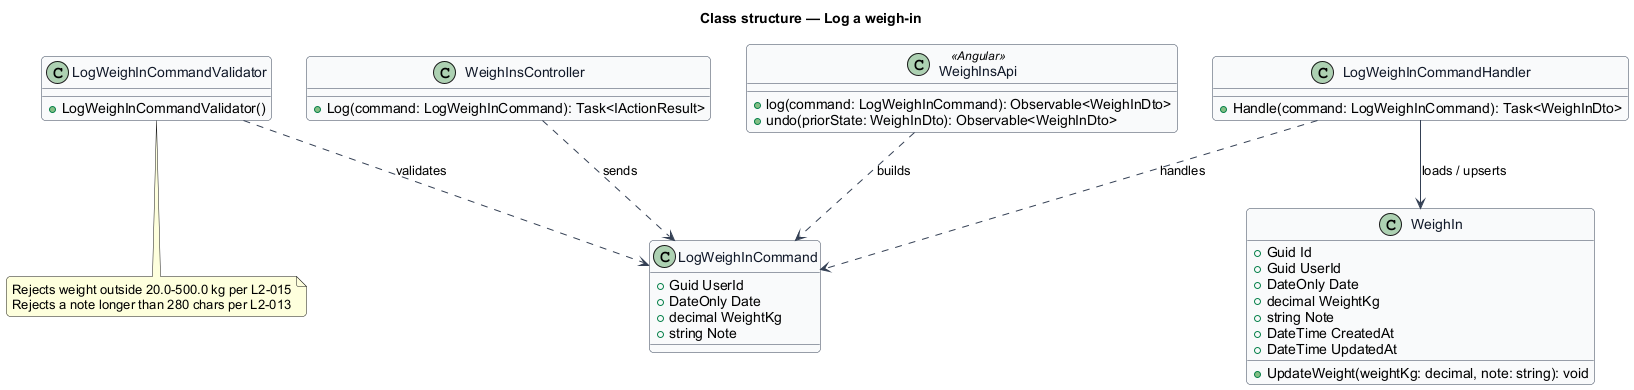

The diagram above was rendered by PlantUML. Its source (embedded in the PNG):
@startuml
skinparam backgroundColor #FFFFFF
skinparam shadowing false
skinparam roundcorner 8
skinparam defaultFontName Arial
skinparam ArrowColor #344054
skinparam class {
  BorderColor #344054
  FontColor #101828
  BackgroundColor #F9FAFB
}
title Class structure — Log a weigh-in

class WeighInsController {
  +Log(command: LogWeighInCommand): Task<IActionResult>
}

class LogWeighInCommand {
  +Guid UserId
  +DateOnly Date
  +decimal WeightKg
  +string Note
}

class LogWeighInCommandValidator {
  +LogWeighInCommandValidator()
}
note bottom of LogWeighInCommandValidator
  Rejects weight outside 20.0-500.0 kg per L2-015
  Rejects a note longer than 280 chars per L2-013
end note

class LogWeighInCommandHandler {
  +Handle(command: LogWeighInCommand): Task<WeighInDto>
}

class WeighIn {
  +Guid Id
  +Guid UserId
  +DateOnly Date
  +decimal WeightKg
  +string Note
  +DateTime CreatedAt
  +DateTime UpdatedAt
  +UpdateWeight(weightKg: decimal, note: string): void
}

class WeighInsApi <<Angular>> {
  +log(command: LogWeighInCommand): Observable<WeighInDto>
  +undo(priorState: WeighInDto): Observable<WeighInDto>
}

WeighInsController ..> LogWeighInCommand : sends
LogWeighInCommandValidator ..> LogWeighInCommand : validates
LogWeighInCommandHandler ..> LogWeighInCommand : handles
LogWeighInCommandHandler --> WeighIn : loads / upserts
WeighInsApi ..> LogWeighInCommand : builds
@enduml